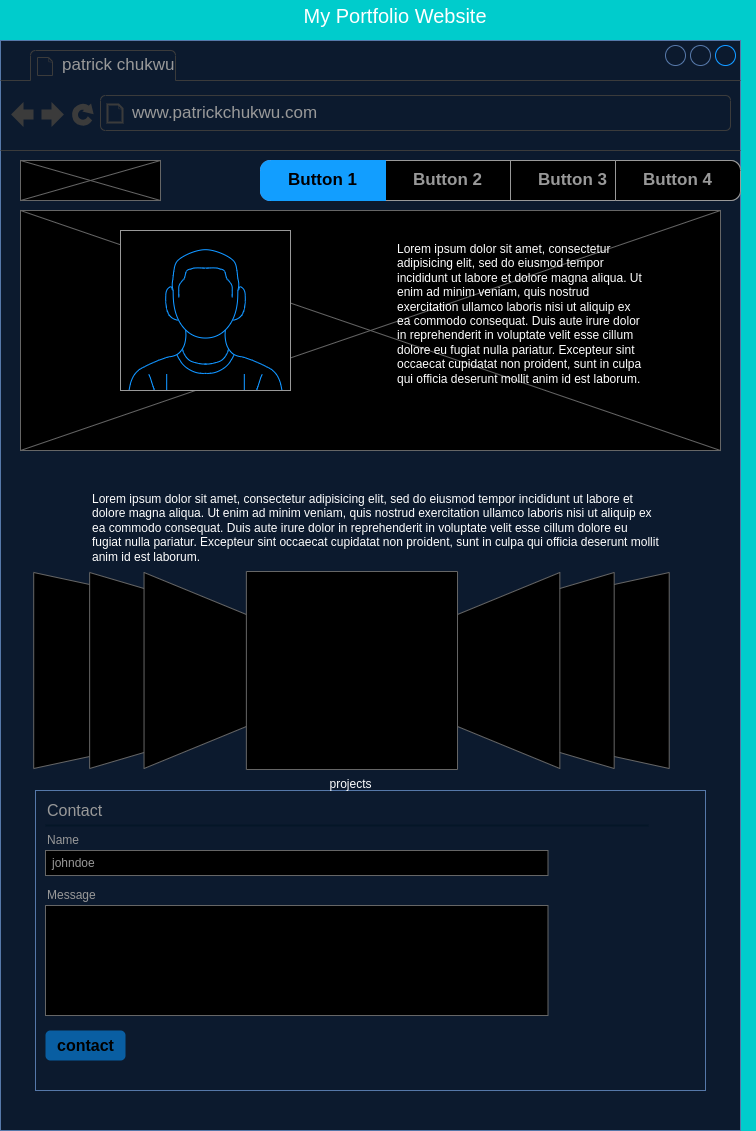

The diagram above was exported from draw.io. Its source (the exported page's mxGraphModel, read from the mxfile embedded in the PNG):
<mxGraphModel dx="880" dy="491" grid="1" gridSize="10" guides="1" tooltips="1" connect="1" arrows="1" fold="1" page="1" pageScale="1" pageWidth="850" pageHeight="1100" background="#00CCCC" math="0" shadow="0">
  <root>
    <mxCell id="0" />
    <mxCell id="1" parent="0" />
    <mxCell id="pN7lDOxC7wfilhjM3qaP-2" value="" style="strokeWidth=1;shadow=0;dashed=0;align=center;html=1;shape=mxgraph.mockup.containers.browserWindow;rSize=0;strokeColor=#6c8ebf;strokeColor2=#008cff;strokeColor3=#c4c4c4;mainText=,;recursiveResize=0;fillColor=#dae8fc;" vertex="1" parent="1">
      <mxGeometry x="30" y="50" width="740" height="1090" as="geometry" />
    </mxCell>
    <mxCell id="pN7lDOxC7wfilhjM3qaP-3" value="patrick chukwu" style="strokeWidth=1;shadow=0;dashed=0;align=center;html=1;shape=mxgraph.mockup.containers.anchor;fontSize=17;fontColor=#666666;align=left;whiteSpace=wrap;" vertex="1" parent="pN7lDOxC7wfilhjM3qaP-2">
      <mxGeometry x="60" y="12" width="130" height="26" as="geometry" />
    </mxCell>
    <mxCell id="pN7lDOxC7wfilhjM3qaP-4" value="www.patrickchukwu.com" style="strokeWidth=1;shadow=0;dashed=0;align=center;html=1;shape=mxgraph.mockup.containers.anchor;rSize=0;fontSize=17;fontColor=#666666;align=left;" vertex="1" parent="pN7lDOxC7wfilhjM3qaP-2">
      <mxGeometry x="130" y="60" width="250" height="26" as="geometry" />
    </mxCell>
    <mxCell id="pN7lDOxC7wfilhjM3qaP-12" value="" style="strokeWidth=1;shadow=0;dashed=0;align=center;html=1;shape=mxgraph.mockup.rrect;rSize=10;fillColor=#ffffff;strokeColor=#666666;" vertex="1" parent="pN7lDOxC7wfilhjM3qaP-2">
      <mxGeometry x="260" y="120" width="480" height="40" as="geometry" />
    </mxCell>
    <mxCell id="pN7lDOxC7wfilhjM3qaP-13" value="Button 2" style="strokeColor=inherit;fillColor=inherit;gradientColor=inherit;strokeWidth=1;shadow=0;dashed=0;align=center;html=1;shape=mxgraph.mockup.rrect;rSize=0;fontSize=17;fontColor=#666666;fontStyle=1;resizeHeight=1;whiteSpace=wrap;" vertex="1" parent="pN7lDOxC7wfilhjM3qaP-12">
      <mxGeometry width="125" height="40" relative="1" as="geometry">
        <mxPoint x="125" as="offset" />
      </mxGeometry>
    </mxCell>
    <mxCell id="pN7lDOxC7wfilhjM3qaP-14" value="Button 3" style="strokeColor=inherit;fillColor=inherit;gradientColor=inherit;strokeWidth=1;shadow=0;dashed=0;align=center;html=1;shape=mxgraph.mockup.rrect;rSize=0;fontSize=17;fontColor=#666666;fontStyle=1;resizeHeight=1;whiteSpace=wrap;" vertex="1" parent="pN7lDOxC7wfilhjM3qaP-12">
      <mxGeometry width="125" height="40" relative="1" as="geometry">
        <mxPoint x="250" as="offset" />
      </mxGeometry>
    </mxCell>
    <mxCell id="pN7lDOxC7wfilhjM3qaP-15" value="Button 4" style="strokeColor=inherit;fillColor=inherit;gradientColor=inherit;strokeWidth=1;shadow=0;dashed=0;align=center;html=1;shape=mxgraph.mockup.rightButton;rSize=10;fontSize=17;fontColor=#666666;fontStyle=1;resizeHeight=1;whiteSpace=wrap;" vertex="1" parent="pN7lDOxC7wfilhjM3qaP-12">
      <mxGeometry x="1" width="125" height="40" relative="1" as="geometry">
        <mxPoint x="-125" as="offset" />
      </mxGeometry>
    </mxCell>
    <mxCell id="pN7lDOxC7wfilhjM3qaP-16" value="Button 1" style="strokeWidth=1;shadow=0;dashed=0;align=center;html=1;shape=mxgraph.mockup.leftButton;rSize=10;fontSize=17;fontColor=#ffffff;fontStyle=1;fillColor=#008cff;strokeColor=#008cff;resizeHeight=1;whiteSpace=wrap;" vertex="1" parent="pN7lDOxC7wfilhjM3qaP-12">
      <mxGeometry width="125" height="40" relative="1" as="geometry" />
    </mxCell>
    <mxCell id="pN7lDOxC7wfilhjM3qaP-17" value="" style="verticalLabelPosition=bottom;shadow=0;dashed=0;align=center;html=1;verticalAlign=top;strokeWidth=1;shape=mxgraph.mockup.graphics.simpleIcon;strokeColor=#999999;" vertex="1" parent="pN7lDOxC7wfilhjM3qaP-2">
      <mxGeometry x="20" y="120" width="140" height="40" as="geometry" />
    </mxCell>
    <mxCell id="pN7lDOxC7wfilhjM3qaP-19" value="" style="verticalLabelPosition=bottom;shadow=0;dashed=0;align=center;html=1;verticalAlign=top;strokeWidth=1;shape=mxgraph.mockup.graphics.simpleIcon;strokeColor=#999999;" vertex="1" parent="pN7lDOxC7wfilhjM3qaP-2">
      <mxGeometry x="20" y="170" width="700" height="240" as="geometry" />
    </mxCell>
    <mxCell id="pN7lDOxC7wfilhjM3qaP-20" value="" style="strokeWidth=1;shadow=0;dashed=0;align=center;html=1;shape=mxgraph.mockup.forms.rrect;rSize=0;strokeColor=#6c8ebf;fillColor=#dae8fc;" vertex="1" parent="pN7lDOxC7wfilhjM3qaP-2">
      <mxGeometry x="35" y="750" width="670" height="300" as="geometry" />
    </mxCell>
    <mxCell id="pN7lDOxC7wfilhjM3qaP-21" value="&lt;font style=&quot;font-size: 16px;&quot;&gt;Contact&lt;/font&gt;" style="strokeWidth=1;shadow=0;dashed=0;align=center;html=1;shape=mxgraph.mockup.forms.anchor;fontSize=12;fontColor=#666666;align=left;resizeWidth=1;spacingLeft=0;" vertex="1" parent="pN7lDOxC7wfilhjM3qaP-20">
      <mxGeometry width="610" height="20" relative="1" as="geometry">
        <mxPoint x="10" y="10" as="offset" />
      </mxGeometry>
    </mxCell>
    <mxCell id="pN7lDOxC7wfilhjM3qaP-22" value="" style="shape=line;strokeColor=#ddeeff;strokeWidth=2;html=1;resizeWidth=1;" vertex="1" parent="pN7lDOxC7wfilhjM3qaP-20">
      <mxGeometry width="603" height="10" relative="1" as="geometry">
        <mxPoint x="10" y="30" as="offset" />
      </mxGeometry>
    </mxCell>
    <mxCell id="pN7lDOxC7wfilhjM3qaP-23" value="Name" style="strokeWidth=1;shadow=0;dashed=0;align=center;html=1;shape=mxgraph.mockup.forms.anchor;fontSize=12;fontColor=#666666;align=left;resizeWidth=1;spacingLeft=0;" vertex="1" parent="pN7lDOxC7wfilhjM3qaP-20">
      <mxGeometry width="335" height="20" relative="1" as="geometry">
        <mxPoint x="10" y="40" as="offset" />
      </mxGeometry>
    </mxCell>
    <mxCell id="pN7lDOxC7wfilhjM3qaP-24" value="johndoe" style="strokeWidth=1;shadow=0;dashed=0;align=center;html=1;shape=mxgraph.mockup.forms.rrect;rSize=0;strokeColor=#999999;fontColor=#666666;align=left;spacingLeft=5;resizeWidth=1;" vertex="1" parent="pN7lDOxC7wfilhjM3qaP-20">
      <mxGeometry width="502.50000000000006" height="25" relative="1" as="geometry">
        <mxPoint x="10" y="60" as="offset" />
      </mxGeometry>
    </mxCell>
    <mxCell id="pN7lDOxC7wfilhjM3qaP-25" value="Message" style="strokeWidth=1;shadow=0;dashed=0;align=center;html=1;shape=mxgraph.mockup.forms.anchor;fontSize=12;fontColor=#666666;align=left;resizeWidth=1;spacingLeft=0;" vertex="1" parent="pN7lDOxC7wfilhjM3qaP-20">
      <mxGeometry width="335" height="20" relative="1" as="geometry">
        <mxPoint x="10" y="95" as="offset" />
      </mxGeometry>
    </mxCell>
    <mxCell id="pN7lDOxC7wfilhjM3qaP-26" value="" style="strokeWidth=1;shadow=0;dashed=0;align=center;html=1;shape=mxgraph.mockup.forms.rrect;rSize=0;strokeColor=#999999;fontColor=#666666;align=left;spacingLeft=5;resizeWidth=1;" vertex="1" parent="pN7lDOxC7wfilhjM3qaP-20">
      <mxGeometry width="502.5" height="110" relative="1" as="geometry">
        <mxPoint x="10" y="115" as="offset" />
      </mxGeometry>
    </mxCell>
    <mxCell id="pN7lDOxC7wfilhjM3qaP-27" value="contact" style="strokeWidth=1;shadow=0;dashed=0;align=center;html=1;shape=mxgraph.mockup.forms.rrect;rSize=5;strokeColor=none;fontColor=#ffffff;fillColor=#66bbff;fontSize=16;fontStyle=1;" vertex="1" parent="pN7lDOxC7wfilhjM3qaP-20">
      <mxGeometry y="1" width="80" height="30" relative="1" as="geometry">
        <mxPoint x="10" y="-60" as="offset" />
      </mxGeometry>
    </mxCell>
    <mxCell id="pN7lDOxC7wfilhjM3qaP-28" value="" style="strokeWidth=1;shadow=0;dashed=0;align=center;html=1;shape=mxgraph.mockup.forms.anchor;fontSize=12;fontColor=#9999ff;align=left;spacingLeft=0;fontStyle=4;resizeWidth=1;" vertex="1" parent="pN7lDOxC7wfilhjM3qaP-20">
      <mxGeometry y="1" width="502.5" height="69" relative="1" as="geometry">
        <mxPoint x="10" y="-110" as="offset" />
      </mxGeometry>
    </mxCell>
    <mxCell id="pN7lDOxC7wfilhjM3qaP-32" value="Lorem ipsum dolor sit amet, consectetur adipisicing elit, sed do eiusmod tempor incididunt ut labore et dolore magna aliqua. Ut enim ad minim veniam, quis nostrud exercitation ullamco laboris nisi ut aliquip ex ea commodo consequat. Duis aute irure dolor in reprehenderit in voluptate velit esse cillum dolore eu fugiat nulla pariatur. Excepteur sint occaecat cupidatat non proident, sunt in culpa qui officia deserunt mollit anim id est laborum.&lt;br&gt;" style="text;spacingTop=-5;whiteSpace=wrap;html=1;align=left;fontSize=12;fontFamily=Helvetica;fillColor=none;strokeColor=none;" vertex="1" parent="pN7lDOxC7wfilhjM3qaP-2">
      <mxGeometry x="90" y="450" width="570" height="120" as="geometry" />
    </mxCell>
    <mxCell id="pN7lDOxC7wfilhjM3qaP-33" value="" style="verticalLabelPosition=bottom;shadow=0;dashed=0;align=center;html=1;verticalAlign=top;strokeWidth=1;shape=mxgraph.mockup.containers.userMale;strokeColor=#666666;strokeColor2=#008cff;" vertex="1" parent="pN7lDOxC7wfilhjM3qaP-2">
      <mxGeometry x="120" y="190" width="170" height="160" as="geometry" />
    </mxCell>
    <mxCell id="pN7lDOxC7wfilhjM3qaP-35" value="Lorem ipsum dolor sit amet, consectetur adipisicing elit, sed do eiusmod tempor incididunt ut labore et dolore magna aliqua. Ut enim ad minim veniam, quis nostrud exercitation ullamco laboris nisi ut aliquip ex ea commodo consequat. Duis aute irure dolor in reprehenderit in voluptate velit esse cillum dolore eu fugiat nulla pariatur. Excepteur sint occaecat cupidatat non proident, sunt in culpa qui officia deserunt mollit anim id est laborum.&lt;br&gt;" style="text;spacingTop=-5;whiteSpace=wrap;html=1;align=left;fontSize=12;fontFamily=Helvetica;fillColor=none;strokeColor=none;" vertex="1" parent="pN7lDOxC7wfilhjM3qaP-2">
      <mxGeometry x="395" y="200" width="250" height="170" as="geometry" />
    </mxCell>
    <mxCell id="pN7lDOxC7wfilhjM3qaP-36" value="projects" style="verticalLabelPosition=bottom;shadow=0;dashed=0;align=center;html=1;verticalAlign=top;strokeWidth=1;shape=mxgraph.mockup.navigation.coverFlow;strokeColor=#999999;" vertex="1" parent="pN7lDOxC7wfilhjM3qaP-2">
      <mxGeometry x="30" y="530" width="640" height="200" as="geometry" />
    </mxCell>
    <mxCell id="pN7lDOxC7wfilhjM3qaP-5" value="&lt;font style=&quot;font-size: 20px;&quot;&gt;My Portfolio Website&lt;/font&gt;" style="text;html=1;strokeColor=none;fillColor=none;align=center;verticalAlign=middle;whiteSpace=wrap;rounded=0;" vertex="1" parent="1">
      <mxGeometry x="65" y="10" width="720" height="30" as="geometry" />
    </mxCell>
  </root>
</mxGraphModel>